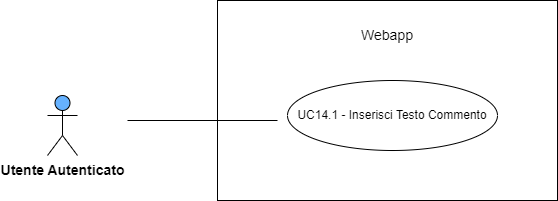

The diagram above was exported from draw.io. Its source (the exported page's mxGraphModel, read from the mxfile embedded in the PNG):
<mxGraphModel dx="1290" dy="534" grid="1" gridSize="10" guides="1" tooltips="1" connect="1" arrows="1" fold="1" page="1" pageScale="1" pageWidth="827" pageHeight="1169" math="0" shadow="0">
  <root>
    <mxCell id="0" />
    <mxCell id="1" parent="0" />
    <mxCell id="d1bRtwaczcd0upNqcUtg-4" value="" style="html=1;whiteSpace=wrap;" parent="1" vertex="1">
      <mxGeometry x="270" y="110" width="340" height="200" as="geometry" />
    </mxCell>
    <mxCell id="d1bRtwaczcd0upNqcUtg-5" value="&lt;span style=&quot;font-size: 14px;&quot;&gt;Webapp&lt;/span&gt;" style="text;html=1;strokeColor=none;fillColor=none;align=center;verticalAlign=middle;whiteSpace=wrap;rounded=0;" parent="1" vertex="1">
      <mxGeometry x="410" y="130" width="60" height="30" as="geometry" />
    </mxCell>
    <mxCell id="d1bRtwaczcd0upNqcUtg-6" value="UC14.1 - Inserisci Testo Commento" style="ellipse;whiteSpace=wrap;html=1;" parent="1" vertex="1">
      <mxGeometry x="340" y="190" width="210" height="70" as="geometry" />
    </mxCell>
    <mxCell id="d1bRtwaczcd0upNqcUtg-7" value="" style="endArrow=none;html=1;rounded=0;" parent="1" edge="1">
      <mxGeometry width="50" height="50" relative="1" as="geometry">
        <mxPoint x="180" y="230" as="sourcePoint" />
        <mxPoint x="330" y="230" as="targetPoint" />
      </mxGeometry>
    </mxCell>
    <mxCell id="d1bRtwaczcd0upNqcUtg-9" value="&lt;b&gt;&lt;font style=&quot;font-size: 14px;&quot;&gt;Utente Autenticato&lt;/font&gt;&lt;/b&gt;" style="shape=umlActor;verticalLabelPosition=bottom;verticalAlign=top;html=1;outlineConnect=0;fillColor=#66B2FF;" parent="1" vertex="1">
      <mxGeometry x="100" y="205" width="30" height="60" as="geometry" />
    </mxCell>
  </root>
</mxGraphModel>